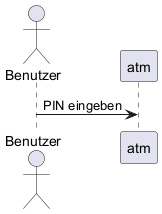

The diagram above was rendered by PlantUML. Its source (embedded in the PNG):
@startuml
actor       Benutzer    as benutzer
participant atm         as atm     
benutzer -> atm : PIN eingeben            
@enduml